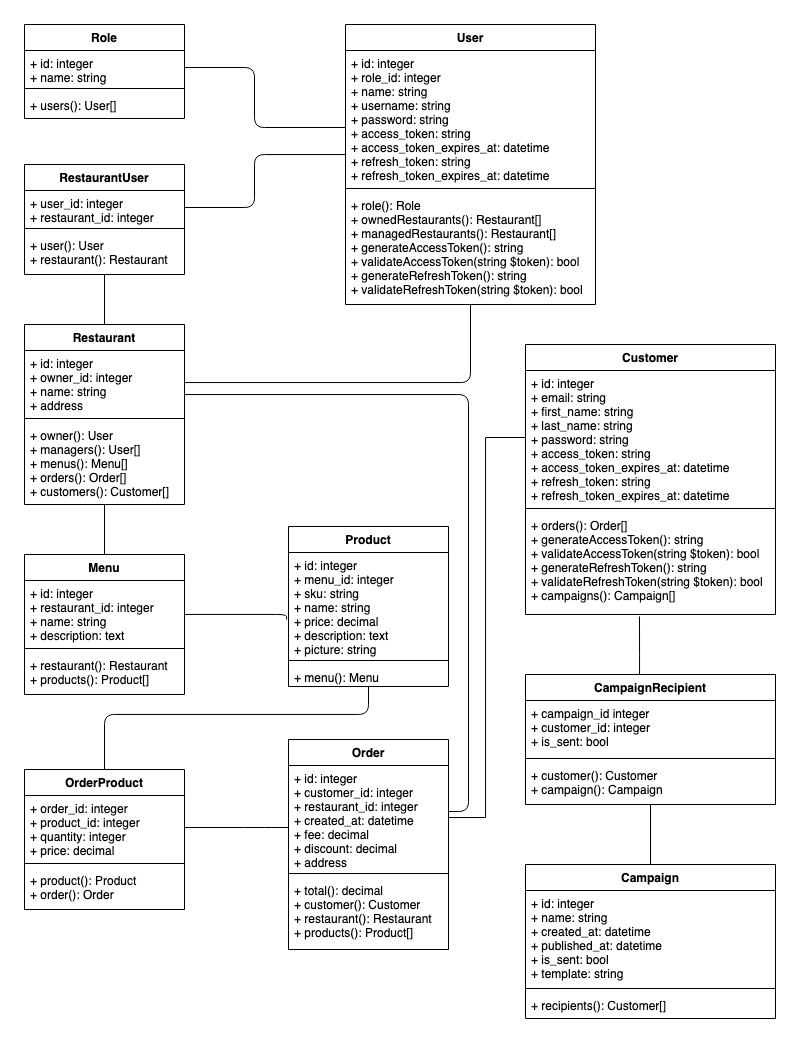

The diagram above was exported from draw.io. Its source (the exported page's mxGraphModel, read from the mxfile embedded in the PNG):
<mxGraphModel dx="1113" dy="649" grid="1" gridSize="10" guides="1" tooltips="1" connect="1" arrows="1" fold="1" page="1" pageScale="1" pageWidth="827" pageHeight="1169" math="0" shadow="0">
  <root>
    <mxCell id="0" />
    <mxCell id="1" parent="0" />
    <mxCell id="3zQN1hmej1S8xw_oobt9-14" style="edgeStyle=orthogonalEdgeStyle;rounded=1;orthogonalLoop=1;jettySize=auto;html=1;arcSize=20;noJump=0;snapToPoint=0;anchorPointDirection=1;endFill=0;endArrow=none;" parent="1" source="3zQN1hmej1S8xw_oobt9-10" target="3zQN1hmej1S8xw_oobt9-2" edge="1">
      <mxGeometry relative="1" as="geometry">
        <Array as="points">
          <mxPoint x="249" y="73" />
          <mxPoint x="249" y="133" />
        </Array>
      </mxGeometry>
    </mxCell>
    <mxCell id="3zQN1hmej1S8xw_oobt9-19" style="edgeStyle=orthogonalEdgeStyle;orthogonalLoop=1;jettySize=auto;html=1;endArrow=none;endFill=0;" parent="1" source="3zQN1hmej1S8xw_oobt9-16" target="3zQN1hmej1S8xw_oobt9-4" edge="1">
      <mxGeometry relative="1" as="geometry">
        <Array as="points">
          <mxPoint x="465" y="388" />
        </Array>
      </mxGeometry>
    </mxCell>
    <mxCell id="3zQN1hmej1S8xw_oobt9-24" style="edgeStyle=orthogonalEdgeStyle;orthogonalLoop=1;jettySize=auto;html=1;endArrow=none;endFill=0;" parent="1" source="3zQN1hmej1S8xw_oobt9-20" target="3zQN1hmej1S8xw_oobt9-15" edge="1">
      <mxGeometry relative="1" as="geometry" />
    </mxCell>
    <mxCell id="3zQN1hmej1S8xw_oobt9-25" style="edgeStyle=orthogonalEdgeStyle;orthogonalLoop=1;jettySize=auto;html=1;endArrow=none;endFill=0;" parent="1" source="3zQN1hmej1S8xw_oobt9-21" target="3zQN1hmej1S8xw_oobt9-2" edge="1">
      <mxGeometry relative="1" as="geometry">
        <mxPoint x="299" y="154" as="targetPoint" />
        <Array as="points">
          <mxPoint x="249" y="213" />
          <mxPoint x="249" y="160" />
        </Array>
      </mxGeometry>
    </mxCell>
    <mxCell id="3zQN1hmej1S8xw_oobt9-35" style="edgeStyle=orthogonalEdgeStyle;orthogonalLoop=1;jettySize=auto;html=1;entryX=0.5;entryY=1;entryDx=0;entryDy=0;endArrow=none;endFill=0;" parent="1" source="3zQN1hmej1S8xw_oobt9-26" target="3zQN1hmej1S8xw_oobt9-15" edge="1">
      <mxGeometry relative="1" as="geometry" />
    </mxCell>
    <mxCell id="3zQN1hmej1S8xw_oobt9-34" style="edgeStyle=orthogonalEdgeStyle;orthogonalLoop=1;jettySize=auto;html=1;endArrow=none;endFill=0;entryX=-0.012;entryY=0.645;entryDx=0;entryDy=0;entryPerimeter=0;" parent="1" source="3zQN1hmej1S8xw_oobt9-27" target="3zQN1hmej1S8xw_oobt9-31" edge="1">
      <mxGeometry relative="1" as="geometry">
        <Array as="points">
          <mxPoint x="281" y="620" />
        </Array>
      </mxGeometry>
    </mxCell>
    <mxCell id="3zQN1hmej1S8xw_oobt9-54" style="edgeStyle=orthogonalEdgeStyle;orthogonalLoop=1;jettySize=auto;html=1;endArrow=none;endFill=0;" parent="1" source="3zQN1hmej1S8xw_oobt9-41" target="3zQN1hmej1S8xw_oobt9-37" edge="1">
      <mxGeometry relative="1" as="geometry">
        <Array as="points">
          <mxPoint x="249" y="833" />
          <mxPoint x="249" y="833" />
        </Array>
      </mxGeometry>
    </mxCell>
    <mxCell id="3zQN1hmej1S8xw_oobt9-57" style="edgeStyle=orthogonalEdgeStyle;orthogonalLoop=1;jettySize=auto;html=1;endArrow=none;endFill=0;entryX=0.5;entryY=1;entryDx=0;entryDy=0;" parent="1" source="3zQN1hmej1S8xw_oobt9-40" target="3zQN1hmej1S8xw_oobt9-30" edge="1">
      <mxGeometry relative="1" as="geometry">
        <Array as="points">
          <mxPoint x="99" y="720" />
          <mxPoint x="363" y="720" />
        </Array>
        <mxPoint x="360" y="720" as="targetPoint" />
      </mxGeometry>
    </mxCell>
    <mxCell id="3zQN1hmej1S8xw_oobt9-56" style="edgeStyle=orthogonalEdgeStyle;orthogonalLoop=1;jettySize=auto;html=1;endArrow=none;endFill=0;" parent="1" source="3zQN1hmej1S8xw_oobt9-16" target="3zQN1hmej1S8xw_oobt9-37" edge="1">
      <mxGeometry relative="1" as="geometry">
        <mxPoint x="459" y="790" as="targetPoint" />
        <Array as="points">
          <mxPoint x="463" y="400" />
          <mxPoint x="463" y="817" />
        </Array>
      </mxGeometry>
    </mxCell>
    <mxCell id="3zQN1hmej1S8xw_oobt9-9" value="Role" style="swimlane;fontStyle=1;align=center;verticalAlign=top;childLayout=stackLayout;horizontal=1;startSize=26;horizontalStack=0;resizeParent=1;resizeParentMax=0;resizeLast=0;collapsible=1;marginBottom=0;" parent="1" vertex="1">
      <mxGeometry x="19" y="30" width="160" height="94" as="geometry" />
    </mxCell>
    <mxCell id="3zQN1hmej1S8xw_oobt9-10" value="+ id: integer&#10;+ name: string" style="text;strokeColor=none;fillColor=none;align=left;verticalAlign=top;spacingLeft=4;spacingRight=4;overflow=hidden;rotatable=0;points=[[0,0.5],[1,0.5]];portConstraint=eastwest;" parent="3zQN1hmej1S8xw_oobt9-9" vertex="1">
      <mxGeometry y="26" width="160" height="34" as="geometry" />
    </mxCell>
    <mxCell id="3zQN1hmej1S8xw_oobt9-11" value="" style="line;strokeWidth=1;fillColor=none;align=left;verticalAlign=middle;spacingTop=-1;spacingLeft=3;spacingRight=3;rotatable=0;labelPosition=right;points=[];portConstraint=eastwest;" parent="3zQN1hmej1S8xw_oobt9-9" vertex="1">
      <mxGeometry y="60" width="160" height="8" as="geometry" />
    </mxCell>
    <mxCell id="3zQN1hmej1S8xw_oobt9-12" value="+ users(): User[]" style="text;strokeColor=none;fillColor=none;align=left;verticalAlign=top;spacingLeft=4;spacingRight=4;overflow=hidden;rotatable=0;points=[[0,0.5],[1,0.5]];portConstraint=eastwest;" parent="3zQN1hmej1S8xw_oobt9-9" vertex="1">
      <mxGeometry y="68" width="160" height="26" as="geometry" />
    </mxCell>
    <mxCell id="3zQN1hmej1S8xw_oobt9-20" value="RestaurantUser" style="swimlane;fontStyle=1;align=center;verticalAlign=top;childLayout=stackLayout;horizontal=1;startSize=26;horizontalStack=0;resizeParent=1;resizeParentMax=0;resizeLast=0;collapsible=1;marginBottom=0;" parent="1" vertex="1">
      <mxGeometry x="19" y="170" width="160" height="110" as="geometry" />
    </mxCell>
    <mxCell id="3zQN1hmej1S8xw_oobt9-21" value="+ user_id: integer&#10;+ restaurant_id: integer&#10;" style="text;strokeColor=none;fillColor=none;align=left;verticalAlign=top;spacingLeft=4;spacingRight=4;overflow=hidden;rotatable=0;points=[[0,0.5],[1,0.5]];portConstraint=eastwest;" parent="3zQN1hmej1S8xw_oobt9-20" vertex="1">
      <mxGeometry y="26" width="160" height="34" as="geometry" />
    </mxCell>
    <mxCell id="3zQN1hmej1S8xw_oobt9-22" value="" style="line;strokeWidth=1;fillColor=none;align=left;verticalAlign=middle;spacingTop=-1;spacingLeft=3;spacingRight=3;rotatable=0;labelPosition=right;points=[];portConstraint=eastwest;" parent="3zQN1hmej1S8xw_oobt9-20" vertex="1">
      <mxGeometry y="60" width="160" height="8" as="geometry" />
    </mxCell>
    <mxCell id="3zQN1hmej1S8xw_oobt9-23" value="+ user(): User&#10;+ restaurant(): Restaurant&#10;" style="text;strokeColor=none;fillColor=none;align=left;verticalAlign=top;spacingLeft=4;spacingRight=4;overflow=hidden;rotatable=0;points=[[0,0.5],[1,0.5]];portConstraint=eastwest;" parent="3zQN1hmej1S8xw_oobt9-20" vertex="1">
      <mxGeometry y="68" width="160" height="42" as="geometry" />
    </mxCell>
    <mxCell id="3zQN1hmej1S8xw_oobt9-1" value="User" style="swimlane;fontStyle=1;align=center;verticalAlign=top;childLayout=stackLayout;horizontal=1;startSize=26;horizontalStack=0;resizeParent=1;resizeParentMax=0;resizeLast=0;collapsible=1;marginBottom=0;" parent="1" vertex="1">
      <mxGeometry x="340" y="30" width="250" height="280" as="geometry" />
    </mxCell>
    <mxCell id="3zQN1hmej1S8xw_oobt9-2" value="+ id: integer&#10;+ role_id: integer&#10;+ name: string&#10;+ username: string&#10;+ password: string&#10;+ access_token: string&#10;+ access_token_expires_at: datetime&#10;+ refresh_token: string&#10;+ refresh_token_expires_at: datetime&#10;" style="text;strokeColor=none;fillColor=none;align=left;verticalAlign=top;spacingLeft=4;spacingRight=4;overflow=hidden;rotatable=0;points=[[0,0.5],[1,0.5]];portConstraint=eastwest;" parent="3zQN1hmej1S8xw_oobt9-1" vertex="1">
      <mxGeometry y="26" width="250" height="134" as="geometry" />
    </mxCell>
    <mxCell id="3zQN1hmej1S8xw_oobt9-3" value="" style="line;strokeWidth=1;fillColor=none;align=left;verticalAlign=middle;spacingTop=-1;spacingLeft=3;spacingRight=3;rotatable=0;labelPosition=right;points=[];portConstraint=eastwest;" parent="3zQN1hmej1S8xw_oobt9-1" vertex="1">
      <mxGeometry y="160" width="250" height="8" as="geometry" />
    </mxCell>
    <mxCell id="3zQN1hmej1S8xw_oobt9-4" value="+ role(): Role&#10;+ ownedRestaurants(): Restaurant[]&#10;+ managedRestaurants(): Restaurant[]&#10;+ generateAccessToken(): string&#10;+ validateAccessToken(string $token): bool&#10;+ generateRefreshToken(): string&#10;+ validateRefreshToken(string $token): bool&#10;&#10;&#10;" style="text;strokeColor=none;fillColor=none;align=left;verticalAlign=top;spacingLeft=4;spacingRight=4;overflow=hidden;rotatable=0;points=[[0,0.5],[1,0.5]];portConstraint=eastwest;" parent="3zQN1hmej1S8xw_oobt9-1" vertex="1">
      <mxGeometry y="168" width="250" height="112" as="geometry" />
    </mxCell>
    <mxCell id="3zQN1hmej1S8xw_oobt9-26" value="Menu" style="swimlane;fontStyle=1;align=center;verticalAlign=top;childLayout=stackLayout;horizontal=1;startSize=26;horizontalStack=0;resizeParent=1;resizeParentMax=0;resizeLast=0;collapsible=1;marginBottom=0;" parent="1" vertex="1">
      <mxGeometry x="19" y="560" width="160" height="140" as="geometry" />
    </mxCell>
    <mxCell id="3zQN1hmej1S8xw_oobt9-27" value="+ id: integer&#10;+ restaurant_id: integer&#10;+ name: string&#10;+ description: text" style="text;strokeColor=none;fillColor=none;align=left;verticalAlign=top;spacingLeft=4;spacingRight=4;overflow=hidden;rotatable=0;points=[[0,0.5],[1,0.5]];portConstraint=eastwest;" parent="3zQN1hmej1S8xw_oobt9-26" vertex="1">
      <mxGeometry y="26" width="160" height="64" as="geometry" />
    </mxCell>
    <mxCell id="3zQN1hmej1S8xw_oobt9-28" value="" style="line;strokeWidth=1;fillColor=none;align=left;verticalAlign=middle;spacingTop=-1;spacingLeft=3;spacingRight=3;rotatable=0;labelPosition=right;points=[];portConstraint=eastwest;" parent="3zQN1hmej1S8xw_oobt9-26" vertex="1">
      <mxGeometry y="90" width="160" height="8" as="geometry" />
    </mxCell>
    <mxCell id="3zQN1hmej1S8xw_oobt9-29" value="+ restaurant(): Restaurant&#10;+ products(): Product[]" style="text;strokeColor=none;fillColor=none;align=left;verticalAlign=top;spacingLeft=4;spacingRight=4;overflow=hidden;rotatable=0;points=[[0,0.5],[1,0.5]];portConstraint=eastwest;" parent="3zQN1hmej1S8xw_oobt9-26" vertex="1">
      <mxGeometry y="98" width="160" height="42" as="geometry" />
    </mxCell>
    <mxCell id="3zQN1hmej1S8xw_oobt9-30" value="Product" style="swimlane;fontStyle=1;align=center;verticalAlign=top;childLayout=stackLayout;horizontal=1;startSize=26;horizontalStack=0;resizeParent=1;resizeParentMax=0;resizeLast=0;collapsible=1;marginBottom=0;" parent="1" vertex="1">
      <mxGeometry x="283" y="532" width="160" height="160" as="geometry" />
    </mxCell>
    <mxCell id="3zQN1hmej1S8xw_oobt9-31" value="+ id: integer&#10;+ menu_id: integer&#10;+ sku: string&#10;+ name: string&#10;+ price: decimal&#10;+ description: text&#10;+ picture: string&#10;" style="text;strokeColor=none;fillColor=none;align=left;verticalAlign=top;spacingLeft=4;spacingRight=4;overflow=hidden;rotatable=0;points=[[0,0.5],[1,0.5]];portConstraint=eastwest;" parent="3zQN1hmej1S8xw_oobt9-30" vertex="1">
      <mxGeometry y="26" width="160" height="104" as="geometry" />
    </mxCell>
    <mxCell id="3zQN1hmej1S8xw_oobt9-32" value="" style="line;strokeWidth=1;fillColor=none;align=left;verticalAlign=middle;spacingTop=-1;spacingLeft=3;spacingRight=3;rotatable=0;labelPosition=right;points=[];portConstraint=eastwest;" parent="3zQN1hmej1S8xw_oobt9-30" vertex="1">
      <mxGeometry y="130" width="160" height="8" as="geometry" />
    </mxCell>
    <mxCell id="3zQN1hmej1S8xw_oobt9-33" value="+ menu(): Menu" style="text;strokeColor=none;fillColor=none;align=left;verticalAlign=top;spacingLeft=4;spacingRight=4;overflow=hidden;rotatable=0;points=[[0,0.5],[1,0.5]];portConstraint=eastwest;" parent="3zQN1hmej1S8xw_oobt9-30" vertex="1">
      <mxGeometry y="138" width="160" height="22" as="geometry" />
    </mxCell>
    <mxCell id="3zQN1hmej1S8xw_oobt9-36" value="Order" style="swimlane;fontStyle=1;align=center;verticalAlign=top;childLayout=stackLayout;horizontal=1;startSize=26;horizontalStack=0;resizeParent=1;resizeParentMax=0;resizeLast=0;collapsible=1;marginBottom=0;" parent="1" vertex="1">
      <mxGeometry x="283" y="745" width="160" height="210" as="geometry" />
    </mxCell>
    <mxCell id="3zQN1hmej1S8xw_oobt9-37" value="+ id: integer&#10;+ customer_id: integer&#10;+ restaurant_id: integer&#10;+ created_at: datetime&#10;+ fee: decimal&#10;+ discount: decimal&#10;+ address&#10;&#10;" style="text;strokeColor=none;fillColor=none;align=left;verticalAlign=top;spacingLeft=4;spacingRight=4;overflow=hidden;rotatable=0;points=[[0,0.5],[1,0.5]];portConstraint=eastwest;" parent="3zQN1hmej1S8xw_oobt9-36" vertex="1">
      <mxGeometry y="26" width="160" height="104" as="geometry" />
    </mxCell>
    <mxCell id="3zQN1hmej1S8xw_oobt9-38" value="" style="line;strokeWidth=1;fillColor=none;align=left;verticalAlign=middle;spacingTop=-1;spacingLeft=3;spacingRight=3;rotatable=0;labelPosition=right;points=[];portConstraint=eastwest;" parent="3zQN1hmej1S8xw_oobt9-36" vertex="1">
      <mxGeometry y="130" width="160" height="8" as="geometry" />
    </mxCell>
    <mxCell id="3zQN1hmej1S8xw_oobt9-39" value="+ total(): decimal&#10;+ customer(): Customer&#10;+ restaurant(): Restaurant&#10;+ products(): Product[]&#10;" style="text;strokeColor=none;fillColor=none;align=left;verticalAlign=top;spacingLeft=4;spacingRight=4;overflow=hidden;rotatable=0;points=[[0,0.5],[1,0.5]];portConstraint=eastwest;" parent="3zQN1hmej1S8xw_oobt9-36" vertex="1">
      <mxGeometry y="138" width="160" height="72" as="geometry" />
    </mxCell>
    <mxCell id="3zQN1hmej1S8xw_oobt9-40" value="OrderProduct" style="swimlane;fontStyle=1;align=center;verticalAlign=top;childLayout=stackLayout;horizontal=1;startSize=26;horizontalStack=0;resizeParent=1;resizeParentMax=0;resizeLast=0;collapsible=1;marginBottom=0;" parent="1" vertex="1">
      <mxGeometry x="19" y="775" width="160" height="140" as="geometry" />
    </mxCell>
    <mxCell id="3zQN1hmej1S8xw_oobt9-41" value="+ order_id: integer&#10;+ product_id: integer&#10;+ quantity: integer&#10;+ price: decimal&#10;" style="text;strokeColor=none;fillColor=none;align=left;verticalAlign=top;spacingLeft=4;spacingRight=4;overflow=hidden;rotatable=0;points=[[0,0.5],[1,0.5]];portConstraint=eastwest;" parent="3zQN1hmej1S8xw_oobt9-40" vertex="1">
      <mxGeometry y="26" width="160" height="64" as="geometry" />
    </mxCell>
    <mxCell id="3zQN1hmej1S8xw_oobt9-42" value="" style="line;strokeWidth=1;fillColor=none;align=left;verticalAlign=middle;spacingTop=-1;spacingLeft=3;spacingRight=3;rotatable=0;labelPosition=right;points=[];portConstraint=eastwest;" parent="3zQN1hmej1S8xw_oobt9-40" vertex="1">
      <mxGeometry y="90" width="160" height="8" as="geometry" />
    </mxCell>
    <mxCell id="3zQN1hmej1S8xw_oobt9-43" value="+ product(): Product&#10;+ order(): Order&#10;" style="text;strokeColor=none;fillColor=none;align=left;verticalAlign=top;spacingLeft=4;spacingRight=4;overflow=hidden;rotatable=0;points=[[0,0.5],[1,0.5]];portConstraint=eastwest;" parent="3zQN1hmej1S8xw_oobt9-40" vertex="1">
      <mxGeometry y="98" width="160" height="42" as="geometry" />
    </mxCell>
    <mxCell id="3zQN1hmej1S8xw_oobt9-15" value="Restaurant" style="swimlane;fontStyle=1;align=center;verticalAlign=top;childLayout=stackLayout;horizontal=1;startSize=26;horizontalStack=0;resizeParent=1;resizeParentMax=0;resizeLast=0;collapsible=1;marginBottom=0;" parent="1" vertex="1">
      <mxGeometry x="19" y="330" width="160" height="180" as="geometry" />
    </mxCell>
    <mxCell id="3zQN1hmej1S8xw_oobt9-16" value="+ id: integer&#10;+ owner_id: integer&#10;+ name: string&#10;+ address" style="text;strokeColor=none;fillColor=none;align=left;verticalAlign=top;spacingLeft=4;spacingRight=4;overflow=hidden;rotatable=0;points=[[0,0.5],[1,0.5]];portConstraint=eastwest;" parent="3zQN1hmej1S8xw_oobt9-15" vertex="1">
      <mxGeometry y="26" width="160" height="64" as="geometry" />
    </mxCell>
    <mxCell id="3zQN1hmej1S8xw_oobt9-17" value="" style="line;strokeWidth=1;fillColor=none;align=left;verticalAlign=middle;spacingTop=-1;spacingLeft=3;spacingRight=3;rotatable=0;labelPosition=right;points=[];portConstraint=eastwest;" parent="3zQN1hmej1S8xw_oobt9-15" vertex="1">
      <mxGeometry y="90" width="160" height="8" as="geometry" />
    </mxCell>
    <mxCell id="3zQN1hmej1S8xw_oobt9-18" value="+ owner(): User&#10;+ managers(): User[]&#10;+ menus(): Menu[]&#10;+ orders(): Order[]&#10;+ customers(): Customer[]" style="text;strokeColor=none;fillColor=none;align=left;verticalAlign=top;spacingLeft=4;spacingRight=4;overflow=hidden;rotatable=0;points=[[0,0.5],[1,0.5]];portConstraint=eastwest;" parent="3zQN1hmej1S8xw_oobt9-15" vertex="1">
      <mxGeometry y="98" width="160" height="82" as="geometry" />
    </mxCell>
    <mxCell id="_0RPvIXhHls00ublRQzt-1" style="edgeStyle=orthogonalEdgeStyle;rounded=0;orthogonalLoop=1;jettySize=auto;html=1;endArrow=none;endFill=0;" edge="1" parent="1" source="3zQN1hmej1S8xw_oobt9-37" target="3zQN1hmej1S8xw_oobt9-49">
      <mxGeometry relative="1" as="geometry">
        <Array as="points">
          <mxPoint x="480" y="823" />
          <mxPoint x="480" y="443" />
        </Array>
      </mxGeometry>
    </mxCell>
    <mxCell id="3zQN1hmej1S8xw_oobt9-48" value="Customer" style="swimlane;fontStyle=1;align=center;verticalAlign=top;childLayout=stackLayout;horizontal=1;startSize=26;horizontalStack=0;resizeParent=1;resizeParentMax=0;resizeLast=0;collapsible=1;marginBottom=0;" parent="1" vertex="1">
      <mxGeometry x="520" y="350" width="250" height="270" as="geometry" />
    </mxCell>
    <mxCell id="3zQN1hmej1S8xw_oobt9-49" value="+ id: integer&#10;+ email: string&#10;+ first_name: string&#10;+ last_name: string&#10;+ password: string&#10;+ access_token: string&#10;+ access_token_expires_at: datetime&#10;+ refresh_token: string&#10;+ refresh_token_expires_at: datetime&#10;" style="text;strokeColor=none;fillColor=none;align=left;verticalAlign=top;spacingLeft=4;spacingRight=4;overflow=hidden;rotatable=0;points=[[0,0.5],[1,0.5]];portConstraint=eastwest;" parent="3zQN1hmej1S8xw_oobt9-48" vertex="1">
      <mxGeometry y="26" width="250" height="134" as="geometry" />
    </mxCell>
    <mxCell id="3zQN1hmej1S8xw_oobt9-50" value="" style="line;strokeWidth=1;fillColor=none;align=left;verticalAlign=middle;spacingTop=-1;spacingLeft=3;spacingRight=3;rotatable=0;labelPosition=right;points=[];portConstraint=eastwest;" parent="3zQN1hmej1S8xw_oobt9-48" vertex="1">
      <mxGeometry y="160" width="250" height="8" as="geometry" />
    </mxCell>
    <mxCell id="3zQN1hmej1S8xw_oobt9-51" value="+ orders(): Order[]&#10;+ generateAccessToken(): string&#10;+ validateAccessToken(string $token): bool&#10;+ generateRefreshToken(): string&#10;+ validateRefreshToken(string $token): bool&#10;+ campaigns(): Campaign[]&#10;" style="text;strokeColor=none;fillColor=none;align=left;verticalAlign=top;spacingLeft=4;spacingRight=4;overflow=hidden;rotatable=0;points=[[0,0.5],[1,0.5]];portConstraint=eastwest;" parent="3zQN1hmej1S8xw_oobt9-48" vertex="1">
      <mxGeometry y="168" width="250" height="102" as="geometry" />
    </mxCell>
    <mxCell id="_0RPvIXhHls00ublRQzt-10" style="edgeStyle=orthogonalEdgeStyle;rounded=0;orthogonalLoop=1;jettySize=auto;html=1;entryX=0.456;entryY=1.019;entryDx=0;entryDy=0;entryPerimeter=0;endArrow=none;endFill=0;" edge="1" parent="1" source="_0RPvIXhHls00ublRQzt-6" target="3zQN1hmej1S8xw_oobt9-51">
      <mxGeometry relative="1" as="geometry">
        <Array as="points">
          <mxPoint x="634" y="660" />
          <mxPoint x="634" y="660" />
        </Array>
      </mxGeometry>
    </mxCell>
    <mxCell id="_0RPvIXhHls00ublRQzt-11" style="edgeStyle=orthogonalEdgeStyle;rounded=0;orthogonalLoop=1;jettySize=auto;html=1;endArrow=none;endFill=0;" edge="1" parent="1" source="_0RPvIXhHls00ublRQzt-6" target="_0RPvIXhHls00ublRQzt-2">
      <mxGeometry relative="1" as="geometry" />
    </mxCell>
    <mxCell id="_0RPvIXhHls00ublRQzt-6" value="CampaignRecipient" style="swimlane;fontStyle=1;align=center;verticalAlign=top;childLayout=stackLayout;horizontal=1;startSize=26;horizontalStack=0;resizeParent=1;resizeParentMax=0;resizeLast=0;collapsible=1;marginBottom=0;" vertex="1" parent="1">
      <mxGeometry x="520" y="680" width="250" height="130" as="geometry" />
    </mxCell>
    <mxCell id="_0RPvIXhHls00ublRQzt-7" value="+ campaign_id integer&#10;+ customer_id: integer&#10;+ is_sent: bool" style="text;strokeColor=none;fillColor=none;align=left;verticalAlign=top;spacingLeft=4;spacingRight=4;overflow=hidden;rotatable=0;points=[[0,0.5],[1,0.5]];portConstraint=eastwest;" vertex="1" parent="_0RPvIXhHls00ublRQzt-6">
      <mxGeometry y="26" width="250" height="54" as="geometry" />
    </mxCell>
    <mxCell id="_0RPvIXhHls00ublRQzt-8" value="" style="line;strokeWidth=1;fillColor=none;align=left;verticalAlign=middle;spacingTop=-1;spacingLeft=3;spacingRight=3;rotatable=0;labelPosition=right;points=[];portConstraint=eastwest;" vertex="1" parent="_0RPvIXhHls00ublRQzt-6">
      <mxGeometry y="80" width="250" height="8" as="geometry" />
    </mxCell>
    <mxCell id="_0RPvIXhHls00ublRQzt-9" value="+ customer(): Customer&#10;+ campaign(): Campaign&#10;" style="text;strokeColor=none;fillColor=none;align=left;verticalAlign=top;spacingLeft=4;spacingRight=4;overflow=hidden;rotatable=0;points=[[0,0.5],[1,0.5]];portConstraint=eastwest;" vertex="1" parent="_0RPvIXhHls00ublRQzt-6">
      <mxGeometry y="88" width="250" height="42" as="geometry" />
    </mxCell>
    <mxCell id="_0RPvIXhHls00ublRQzt-2" value="Campaign" style="swimlane;fontStyle=1;align=center;verticalAlign=top;childLayout=stackLayout;horizontal=1;startSize=26;horizontalStack=0;resizeParent=1;resizeParentMax=0;resizeLast=0;collapsible=1;marginBottom=0;" vertex="1" parent="1">
      <mxGeometry x="520" y="870" width="250" height="154" as="geometry" />
    </mxCell>
    <mxCell id="_0RPvIXhHls00ublRQzt-3" value="+ id: integer&#10;+ name: string&#10;+ created_at: datetime&#10;+ published_at: datetime&#10;+ is_sent: bool&#10;+ template: string" style="text;strokeColor=none;fillColor=none;align=left;verticalAlign=top;spacingLeft=4;spacingRight=4;overflow=hidden;rotatable=0;points=[[0,0.5],[1,0.5]];portConstraint=eastwest;" vertex="1" parent="_0RPvIXhHls00ublRQzt-2">
      <mxGeometry y="26" width="250" height="94" as="geometry" />
    </mxCell>
    <mxCell id="_0RPvIXhHls00ublRQzt-4" value="" style="line;strokeWidth=1;fillColor=none;align=left;verticalAlign=middle;spacingTop=-1;spacingLeft=3;spacingRight=3;rotatable=0;labelPosition=right;points=[];portConstraint=eastwest;" vertex="1" parent="_0RPvIXhHls00ublRQzt-2">
      <mxGeometry y="120" width="250" height="8" as="geometry" />
    </mxCell>
    <mxCell id="_0RPvIXhHls00ublRQzt-5" value="+ recipients(): Customer[]" style="text;strokeColor=none;fillColor=none;align=left;verticalAlign=top;spacingLeft=4;spacingRight=4;overflow=hidden;rotatable=0;points=[[0,0.5],[1,0.5]];portConstraint=eastwest;" vertex="1" parent="_0RPvIXhHls00ublRQzt-2">
      <mxGeometry y="128" width="250" height="26" as="geometry" />
    </mxCell>
  </root>
</mxGraphModel>